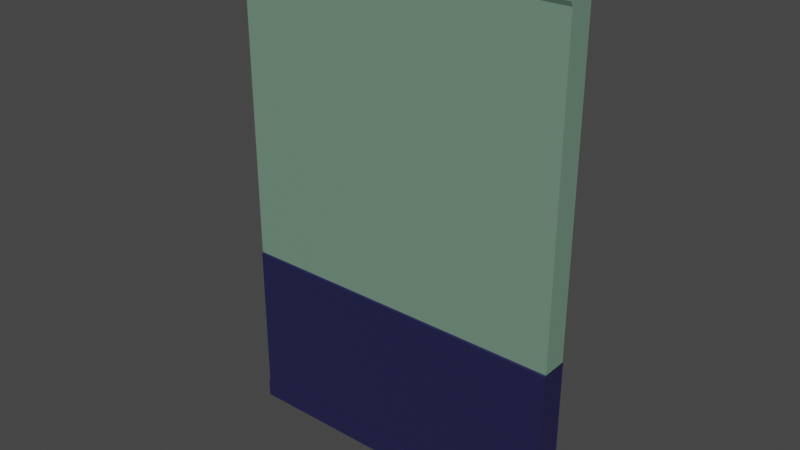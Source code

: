 # Source: wall_2m.blend  (saved by Blender 3.4.6; exported with 4.5.12 LTS)
import bpy
from mathutils import Matrix  # noqa: F401  (used for matrix-valued properties, if any)

bpy.ops.wm.read_factory_settings(use_empty=True)
scene = bpy.context.scene
scene.name = 'Scene'

# ---- collections
col_collection = bpy.data.collections.new('Collection'); scene.collection.children.link(col_collection)

# ---- materials (node trees are filled in below, after node groups)
mat_top = bpy.data.materials.new('Top')
mat_top.alpha_threshold = 0.0
mat_top.use_transparent_shadow = False
mat_top.diffuse_color = (0.4581, 0.8, 0.5542, 1.0)
mat_top.roughness = 0.5
mat_top.line_color = (0.0, 0.0, 0.0, 1.0)
mat_bottom = bpy.data.materials.new('Bottom')
mat_bottom.use_transparent_shadow = False
mat_bottom.diffuse_color = (0.02786, 0.0226, 0.8, 1.0)

# ---- material node trees
mat_top.use_nodes = True; mat_top.node_tree.nodes.clear()
_N = mat_top.node_tree.nodes; _L = mat_top.node_tree.links
n0 = _N.new('ShaderNodeOutputMaterial'); n0.name = 'Material Output'; n0.location = (300, 300)
n1 = _N.new('ShaderNodeBsdfPrincipled'); n1.name = 'Principled BSDF'; n1.location = (10, 300)
n1.distribution = 'GGX'
n1.subsurface_method = 'RANDOM_WALK_SKIN'
n1.inputs[0].default_value = (0.1651, 0.2831, 0.2051, 1.0)
n1.inputs[3].default_value = 1.45
n1.inputs[27].default_value = (0.0, 0.0, 0.0, 1.0)
n1.inputs[28].default_value = 1.0
_L.new(n1.outputs[0], n0.inputs[0])
n0.is_active_output = True
mat_bottom.use_nodes = True; mat_bottom.node_tree.nodes.clear()
_N = mat_bottom.node_tree.nodes; _L = mat_bottom.node_tree.links
n0 = _N.new('ShaderNodeBsdfPrincipled'); n0.name = 'Principled BSDF'; n0.location = (10, 300)
n0.distribution = 'GGX'
n0.subsurface_method = 'RANDOM_WALK_SKIN'
n0.inputs[0].default_value = (0.01521, 0.01521, 0.06663, 1.0)
n0.inputs[3].default_value = 1.45
n0.inputs[27].default_value = (0.0, 0.0, 0.0, 1.0)
n0.inputs[28].default_value = 1.0
n1 = _N.new('ShaderNodeOutputMaterial'); n1.name = 'Material Output'; n1.location = (300, 300)
_L.new(n0.outputs[0], n1.inputs[0])
n1.is_active_output = True

# ---- world
world_world = bpy.data.worlds.new('World'); scene.world = world_world
world_world.use_nodes = True; world_world.node_tree.nodes.clear()
_N = world_world.node_tree.nodes; _L = world_world.node_tree.links
n0 = _N.new('ShaderNodeOutputWorld'); n0.name = 'World Output'; n0.location = (300, 300)
n1 = _N.new('ShaderNodeBackground'); n1.name = 'Background'; n1.location = (10, 300)
n1.inputs[0].default_value = (0.05088, 0.05088, 0.05088, 1.0)
_L.new(n1.outputs[0], n0.inputs[0])
n0.is_active_output = True
world_world.color = (0.05088, 0.05088, 0.05088)
world_world.use_sun_shadow = False
world_world.sun_shadow_jitter_overblur = 0.0

# ---- meshes
me_cube = bpy.data.meshes.new('Cube')
me_cube.from_pydata([(1.0, -0.006201, 1.995), (1.0, -0.006201, 0.002072), (1.0, -4.437, 1.995), (1.0, -2.006, 0.002072), (-1.0, -0.006201, 1.995), (-1.0, -0.006201, 0.002072), (-1.0, -4.437, 1.995), (-1.0, -2.006, 0.002072), (1.0, -0.006201, 0.6846), (-1.0, -2.006, 0.6846), (1.0, -2.006, 0.6846), (-1.0, -0.006201, 0.6846), (1.0, -0.006201, 0.07733), (1.0, -2.006, 0.07733), (-1.0, -0.006201, 0.07733), (-1.0, -2.006, 0.07733), (1.0, -2.414, 0.07563), (1.0, -2.414, 0.002072), (-1.0, -2.414, 0.002072), (-1.0, -2.414, 0.07563), (-1.0, -2.006, 1.922), (1.0, -0.006201, 1.875), (1.0, -2.006, 1.922), (-1.0, -0.006201, 1.875), (-1.0, -2.418, 1.941), (-1.0, -2.407, 1.958), (-1.0, -2.776, 1.977), (1.0, -0.006201, 1.965), (1.0, -0.006201, 1.935), (1.0, -0.006201, 1.905), (1.0, -2.776, 1.977), (1.0, -2.407, 1.958), (1.0, -2.418, 1.941), (-1.0, -0.006201, 1.965), (-1.0, -0.006201, 1.935), (-1.0, -0.006201, 1.905), (1.0, -4.437, 1.995), (-1.0, -4.437, 1.995), (1.0, -4.437, 2.004), (-1.0, -4.437, 2.004), (1.0, -0.006201, 2.004), (-1.0, -0.006201, 2.004), (-1.0, -2.182, 0.07733), (-1.0, -2.182, 0.6798), (1.0, -2.182, 0.6798), (1.0, -2.182, 0.07733)], [], [(2, 0, 40, 38), (30, 2, 6, 26), (26, 6, 4, 33), (5, 1, 3, 7), (27, 0, 2, 30), (12, 8, 10, 13), (15, 9, 11, 14), (15, 13, 45, 42), (13, 15, 19, 16), (7, 15, 14, 5), (1, 12, 13, 3), (17, 16, 19, 18), (7, 3, 17, 18), (3, 13, 16, 17), (15, 7, 18, 19), (8, 21, 22, 10), (9, 20, 23, 11), (10, 22, 20, 9), (21, 29, 32, 22), (29, 28, 31, 32), (28, 27, 30, 31), (20, 24, 35, 23), (24, 25, 34, 35), (25, 26, 33, 34), (22, 32, 24, 20), (32, 31, 25, 24), (31, 30, 26, 25), (6, 2, 36, 37), (40, 41, 39, 38), (0, 4, 41, 40), (6, 2, 38, 39), (4, 6, 39, 41), (45, 44, 43, 42), (9, 15, 42, 43), (13, 10, 44, 45), (10, 9, 43, 44)])
me_cube.polygons.foreach_set('material_index', [0, 0, 0, 1, 0, 1, 1, 1, 1, 1, 1, 1, 1, 1, 1, 0, 0, 0, 0, 0, 0, 0, 0, 0, 0, 0, 0, 0, 0, 0, 0, 0, 1, 1, 1, 1])
_uv = me_cube.uv_layers.new(name='UVMap')
_uv.uv.foreach_set('vector', [0.625, 0.75, 0.625, 0.5, 0.625, 0.5, 0.625, 0.75, 0.6212, 0.75, 0.625, 0.75, 0.625, 1.0, 0.6212, 1.0, 0.6212, 0.0, 0.625, 0.0, 0.625, 0.25, 0.6212, 0.25, 0.125, 0.5, 0.375, 0.5, 0.375, 0.75, 0.125, 0.75, 0.6212, 0.5, 0.625, 0.5, 0.625, 0.75, 0.6212, 0.75, 0.3844, 0.5, 0.4603, 0.5, 0.4603, 0.75, 0.3844, 0.75, 0.3844, 0.0, 0.4603, 0.0, 0.4603, 0.25, 0.3844, 0.25, 0.3844, 1.0, 0.3844, 0.75, 0.3844, 0.75, 0.3844, 1.0, 0.3844, 0.75, 0.3844, 1.0, 0.3844, 1.0, 0.3844, 0.75, 0.375, 0.0, 0.3844, 0.0, 0.3844, 0.25, 0.375, 0.25, 0.375, 0.5, 0.3844, 0.5, 0.3844, 0.75, 0.375, 0.75, 0.375, 0.75, 0.3844, 0.75, 0.3844, 1.0, 0.375, 1.0, 0.125, 0.75, 0.375, 0.75, 0.375, 0.75, 0.125, 0.75, 0.375, 0.75, 0.3844, 0.75, 0.3844, 0.75, 0.375, 0.75, 0.3844, 0.0, 0.375, 0.0, 0.375, 0.0, 0.3844, 0.0, 0.4603, 0.5, 0.61, 0.5, 0.61, 0.75, 0.4603, 0.75, 0.4603, 0.0, 0.61, 0.0, 0.61, 0.25, 0.4603, 0.25, 0.4603, 0.75, 0.61, 0.75, 0.61, 1.0, 0.4603, 1.0, 0.61, 0.5, 0.6137, 0.5, 0.6137, 0.75, 0.61, 0.75, 0.6137, 0.5, 0.6175, 0.5, 0.6175, 0.75, 0.6137, 0.75, 0.6175, 0.5, 0.6212, 0.5, 0.6212, 0.75, 0.6175, 0.75, 0.61, 0.0, 0.6137, 0.0, 0.6137, 0.25, 0.61, 0.25, 0.6137, 0.0, 0.6175, 0.0, 0.6175, 0.25, 0.6137, 0.25, 0.6175, 0.0, 0.6212, 0.0, 0.6212, 0.25, 0.6175, 0.25, 0.61, 0.75, 0.6137, 0.75, 0.6137, 1.0, 0.61, 1.0, 0.6137, 0.75, 0.6175, 0.75, 0.6175, 1.0, 0.6137, 1.0, 0.6175, 0.75, 0.6212, 0.75, 0.6212, 1.0, 0.6175, 1.0, 0.875, 0.75, 0.625, 0.75, 0.625, 0.75, 0.875, 0.75, 0.625, 0.5, 0.875, 0.5, 0.875, 0.75, 0.625, 0.75, 0.0, 0.0, 0.0, 0.0, 0.0, 0.0, 0.0, 0.0, 0.625, 1.0, 0.625, 0.75, 0.625, 0.75, 0.625, 1.0, 0.625, 0.25, 0.625, 0.0, 0.625, 0.0, 0.625, 0.25, 0.3844, 0.75, 0.4603, 0.75, 0.4603, 1.0, 0.3844, 1.0, 0.4603, 0.0, 0.3844, 0.0, 0.3844, 0.0, 0.4603, 0.0, 0.3844, 0.75, 0.4603, 0.75, 0.4603, 0.75, 0.3844, 0.75, 0.4603, 0.75, 0.4603, 1.0, 0.4603, 1.0, 0.4603, 0.75])
me_cube.materials.append(mat_top)
me_cube.materials.append(mat_bottom)
me_cube.use_mirror_vertex_groups = False
me_cube.update()

# ---- objects
ob_cube = bpy.data.objects.new('Cube', me_cube)

# ---- transforms, parenting, visibility, modifiers, constraints
ob_cube.location = (0.0, 0.0, 0.0)
ob_cube.scale = (1.0, 0.0375, 1.5)
ob_cube.lock_rotations_4d = False
ob_cube.empty_display_type = 'ARROWS'
ob_cube.lineart.crease_threshold = 0.0
_m = ob_cube.modifiers.new('Mirror', 'MIRROR')
_m.use_axis = (False, True, False)
_m.use_clip = True
_m.merge_threshold = 0.1

# ---- collection membership
col_collection.objects.link(ob_cube)

# ---- scene / render settings (as saved in the file)
scene.frame_start = 1; scene.frame_end = 250; scene.frame_set(1)
scene.render.engine = 'BLENDER_EEVEE_NEXT'
scene.cycles.sampling_pattern = 'TABULATED_SOBOL'
scene.cycles.use_light_tree = False
scene.view_settings.view_transform = 'Filmic'
bpy.context.view_layer.update()

# ---- added for rendering (the .blend has no active camera and no usable light): camera, sun
cam_auto = bpy.data.cameras.new('AutoCamera')
cam_auto.lens = 50.0
cam_auto.sensor_width = 36.0
cam_auto.clip_end = 1000.0
ob_auto_camera = bpy.data.objects.new('AutoCamera', cam_auto)
scene.collection.objects.link(ob_auto_camera)
ob_auto_camera.location = (3.35211, -4.02253, 4.18609)
ob_auto_camera.rotation_euler = (1.09748, -7.21219e-08, 0.694738)
scene.camera = ob_auto_camera
light_auto_sun = bpy.data.lights.new('AutoSun', 'SUN')
light_auto_sun.energy = 3.0
light_auto_sun.angle = 0.0523599
ob_auto_sun = bpy.data.objects.new('AutoSun', light_auto_sun)
scene.collection.objects.link(ob_auto_sun)
ob_auto_sun.rotation_euler = (0.872665, 0.174533, 0.523599)
bpy.context.view_layer.update()
